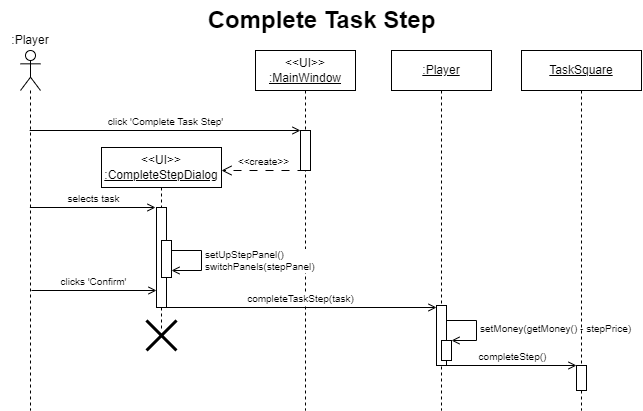

The diagram above was exported from draw.io. Its source (the exported page's mxGraphModel, read from the mxfile embedded in the PNG):
<mxGraphModel dx="867" dy="560" grid="1" gridSize="10" guides="1" tooltips="1" connect="1" arrows="1" fold="1" page="1" pageScale="1" pageWidth="827" pageHeight="1169" math="0" shadow="0">
  <root>
    <mxCell id="0" />
    <mxCell id="1" parent="0" />
    <mxCell id="qCOAE7BLdBcYXi7lrjI9-1" value="&amp;lt;&amp;lt;UI&amp;gt;&amp;gt;&lt;br&gt;&lt;u&gt;:MainWindow&lt;/u&gt;" style="shape=umlLifeline;perimeter=lifelinePerimeter;whiteSpace=wrap;html=1;container=1;collapsible=0;recursiveResize=0;outlineConnect=0;" parent="1" vertex="1">
      <mxGeometry x="304" y="120" width="100" height="360" as="geometry" />
    </mxCell>
    <mxCell id="qCOAE7BLdBcYXi7lrjI9-40" value="" style="html=1;points=[];perimeter=orthogonalPerimeter;fontSize=10;strokeWidth=1;" parent="qCOAE7BLdBcYXi7lrjI9-1" vertex="1">
      <mxGeometry x="45" y="80" width="10" height="40" as="geometry" />
    </mxCell>
    <mxCell id="qCOAE7BLdBcYXi7lrjI9-2" value="" style="shape=umlLifeline;participant=umlActor;perimeter=lifelinePerimeter;whiteSpace=wrap;html=1;container=1;collapsible=0;recursiveResize=0;verticalAlign=top;spacingTop=36;outlineConnect=0;" parent="1" vertex="1">
      <mxGeometry x="69" y="120" width="20" height="360" as="geometry" />
    </mxCell>
    <mxCell id="qCOAE7BLdBcYXi7lrjI9-4" value="&lt;u&gt;:Player&lt;/u&gt;" style="shape=umlLifeline;perimeter=lifelinePerimeter;whiteSpace=wrap;html=1;container=1;collapsible=0;recursiveResize=0;outlineConnect=0;" parent="1" vertex="1">
      <mxGeometry x="440" y="120" width="100" height="360" as="geometry" />
    </mxCell>
    <mxCell id="qCOAE7BLdBcYXi7lrjI9-42" value="" style="html=1;points=[];perimeter=orthogonalPerimeter;fontSize=10;strokeWidth=1;" parent="qCOAE7BLdBcYXi7lrjI9-4" vertex="1">
      <mxGeometry x="45" y="255" width="10" height="60" as="geometry" />
    </mxCell>
    <mxCell id="R6ZkG_Uo4BNVrM1bM_k0-26" value="" style="html=1;points=[];perimeter=orthogonalPerimeter;fontSize=10;fillColor=default;" parent="qCOAE7BLdBcYXi7lrjI9-4" vertex="1">
      <mxGeometry x="50" y="290" width="10" height="20" as="geometry" />
    </mxCell>
    <mxCell id="R6ZkG_Uo4BNVrM1bM_k0-27" value="setMoney(getMoney() - stepPrice)" style="edgeStyle=orthogonalEdgeStyle;html=1;align=left;spacingLeft=2;endArrow=open;rounded=0;entryX=1;entryY=0;fontSize=10;endFill=0;" parent="qCOAE7BLdBcYXi7lrjI9-4" target="R6ZkG_Uo4BNVrM1bM_k0-26" edge="1">
      <mxGeometry relative="1" as="geometry">
        <mxPoint x="55" y="270" as="sourcePoint" />
        <Array as="points">
          <mxPoint x="85" y="270" />
        </Array>
      </mxGeometry>
    </mxCell>
    <mxCell id="qCOAE7BLdBcYXi7lrjI9-5" value="&lt;u&gt;TaskSquare&lt;/u&gt;" style="shape=umlLifeline;perimeter=lifelinePerimeter;whiteSpace=wrap;html=1;container=1;collapsible=0;recursiveResize=0;outlineConnect=0;" parent="1" vertex="1">
      <mxGeometry x="570" y="120" width="120" height="360" as="geometry" />
    </mxCell>
    <mxCell id="R6ZkG_Uo4BNVrM1bM_k0-29" value="" style="html=1;points=[];perimeter=orthogonalPerimeter;fontSize=10;fillColor=default;" parent="qCOAE7BLdBcYXi7lrjI9-5" vertex="1">
      <mxGeometry x="55" y="315" width="10" height="25" as="geometry" />
    </mxCell>
    <mxCell id="qCOAE7BLdBcYXi7lrjI9-7" value="click 'Complete Task Step'" style="html=1;verticalAlign=bottom;endArrow=open;rounded=0;endFill=0;fontSize=10;" parent="1" target="qCOAE7BLdBcYXi7lrjI9-40" edge="1">
      <mxGeometry width="80" relative="1" as="geometry">
        <mxPoint x="78.16666666666674" y="200" as="sourcePoint" />
        <mxPoint x="368" y="200" as="targetPoint" />
      </mxGeometry>
    </mxCell>
    <mxCell id="qCOAE7BLdBcYXi7lrjI9-21" value="selects task" style="html=1;verticalAlign=bottom;endArrow=open;rounded=0;fontSize=10;endFill=0;" parent="1" edge="1">
      <mxGeometry width="80" relative="1" as="geometry">
        <mxPoint x="78.38888888888891" y="277" as="sourcePoint" />
        <mxPoint x="204" y="277" as="targetPoint" />
      </mxGeometry>
    </mxCell>
    <mxCell id="IUEh_UM6suQIRXECVgzC-1" value=":Player" style="text;html=1;strokeColor=none;fillColor=none;align=center;verticalAlign=middle;whiteSpace=wrap;rounded=0;" parent="1" vertex="1">
      <mxGeometry x="49" y="95" width="60" height="30" as="geometry" />
    </mxCell>
    <mxCell id="OUq46G2DJgMvN-SC5baU-1" value="Complete Task Step" style="text;strokeColor=none;fillColor=none;html=1;fontSize=24;fontStyle=1;verticalAlign=middle;align=center;" parent="1" vertex="1">
      <mxGeometry x="320" y="70" width="100" height="40" as="geometry" />
    </mxCell>
    <mxCell id="R6ZkG_Uo4BNVrM1bM_k0-1" value="&amp;lt;&amp;lt;UI&amp;gt;&amp;gt;&lt;br&gt;&lt;u&gt;:CompleteStepDialog&lt;/u&gt;" style="shape=umlLifeline;perimeter=lifelinePerimeter;whiteSpace=wrap;html=1;container=1;collapsible=0;recursiveResize=0;outlineConnect=0;" parent="1" vertex="1">
      <mxGeometry x="150" y="217" width="120" height="183" as="geometry" />
    </mxCell>
    <mxCell id="R6ZkG_Uo4BNVrM1bM_k0-4" value="" style="html=1;points=[];perimeter=orthogonalPerimeter;fontSize=10;" parent="R6ZkG_Uo4BNVrM1bM_k0-1" vertex="1">
      <mxGeometry x="55" y="60" width="10" height="100" as="geometry" />
    </mxCell>
    <mxCell id="R6ZkG_Uo4BNVrM1bM_k0-19" value="" style="html=1;points=[];perimeter=orthogonalPerimeter;fontSize=10;fillColor=default;" parent="R6ZkG_Uo4BNVrM1bM_k0-1" vertex="1">
      <mxGeometry x="60" y="93" width="10" height="37" as="geometry" />
    </mxCell>
    <mxCell id="R6ZkG_Uo4BNVrM1bM_k0-23" value="setUpStepPanel()&lt;br style=&quot;border-color: var(--border-color);&quot;&gt;switchPanels(stepPanel)" style="edgeStyle=orthogonalEdgeStyle;html=1;align=left;spacingLeft=2;endArrow=open;rounded=0;fontSize=10;endFill=0;" parent="R6ZkG_Uo4BNVrM1bM_k0-1" target="R6ZkG_Uo4BNVrM1bM_k0-19" edge="1">
      <mxGeometry relative="1" as="geometry">
        <mxPoint x="70" y="101.5" as="sourcePoint" />
        <Array as="points">
          <mxPoint x="70" y="103" />
          <mxPoint x="100" y="103" />
          <mxPoint x="100" y="123" />
        </Array>
        <mxPoint x="75" y="121.5" as="targetPoint" />
      </mxGeometry>
    </mxCell>
    <mxCell id="R6ZkG_Uo4BNVrM1bM_k0-2" value="&lt;font style=&quot;font-size: 10px;&quot;&gt;&amp;lt;&amp;lt;create&amp;gt;&amp;gt;&lt;/font&gt;" style="html=1;verticalAlign=bottom;endArrow=open;dashed=1;endSize=8;rounded=0;dashPattern=8 8;" parent="1" edge="1">
      <mxGeometry relative="1" as="geometry">
        <mxPoint x="354" y="240" as="sourcePoint" />
        <mxPoint x="270" y="240" as="targetPoint" />
      </mxGeometry>
    </mxCell>
    <mxCell id="R6ZkG_Uo4BNVrM1bM_k0-21" value="clicks 'Confirm'" style="html=1;verticalAlign=bottom;endArrow=open;rounded=0;fontSize=10;endFill=0;" parent="1" target="R6ZkG_Uo4BNVrM1bM_k0-4" edge="1">
      <mxGeometry width="80" relative="1" as="geometry">
        <mxPoint x="80" y="360" as="sourcePoint" />
        <mxPoint x="160" y="360" as="targetPoint" />
      </mxGeometry>
    </mxCell>
    <mxCell id="R6ZkG_Uo4BNVrM1bM_k0-24" value="completeTaskStep(task)" style="html=1;verticalAlign=bottom;endArrow=open;rounded=0;fontSize=10;endFill=0;" parent="1" edge="1">
      <mxGeometry width="80" relative="1" as="geometry">
        <mxPoint x="215" y="377" as="sourcePoint" />
        <mxPoint x="485" y="377" as="targetPoint" />
      </mxGeometry>
    </mxCell>
    <mxCell id="R6ZkG_Uo4BNVrM1bM_k0-28" value="completeStep()" style="html=1;verticalAlign=bottom;endArrow=open;rounded=0;fontSize=10;endFill=0;" parent="1" source="qCOAE7BLdBcYXi7lrjI9-42" target="R6ZkG_Uo4BNVrM1bM_k0-29" edge="1">
      <mxGeometry width="80" relative="1" as="geometry">
        <mxPoint x="609" y="440" as="sourcePoint" />
        <mxPoint x="837.5000000000002" y="440" as="targetPoint" />
      </mxGeometry>
    </mxCell>
    <mxCell id="8_n6WaqarUQmCa39Ipkd-1" value="" style="shape=umlDestroy;whiteSpace=wrap;html=1;strokeWidth=3;" parent="1" vertex="1">
      <mxGeometry x="195" y="390" width="30" height="30" as="geometry" />
    </mxCell>
  </root>
</mxGraphModel>